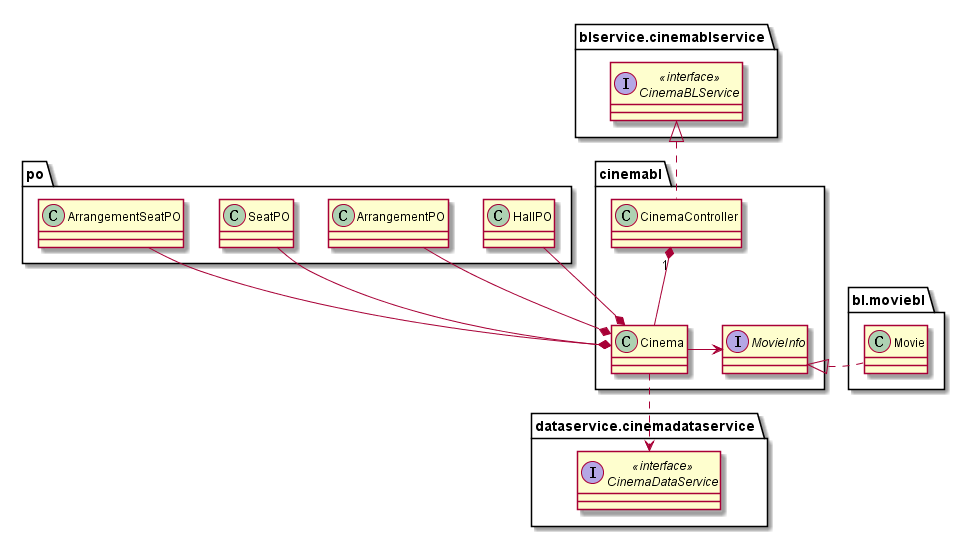

The diagram above was rendered by PlantUML. Its source (embedded in the PNG):
@startuml cinemabl_detailed_class_diagram
interface blservice.cinemablservice.CinemaBLService << interface >>
class po.HallPO
class po.SeatPO
class po.ArrangementPO
class po.ASPO as "ArrangementSeatPO"
interface dataservice.cinemadataservice.CinemaDataService << interface >>


package cinemabl{
    class CinemaController
    class Cinema
    interface MovieInfo
    CinemaController .up.|> blservice.cinemablservice.CinemaBLService
    CinemaController "1" *-down- Cinema
    Cinema .down.> dataservice.cinemadataservice.CinemaDataService
    Cinema *-left- po.HallPO
    Cinema *-up- po.ASPO
    Cinema *-up- po.SeatPO
    Cinema *-up- po.ArrangementPO
    Cinema -right-> MovieInfo
    bl.moviebl.Movie .left.|> MovieInfo
}
@enduml